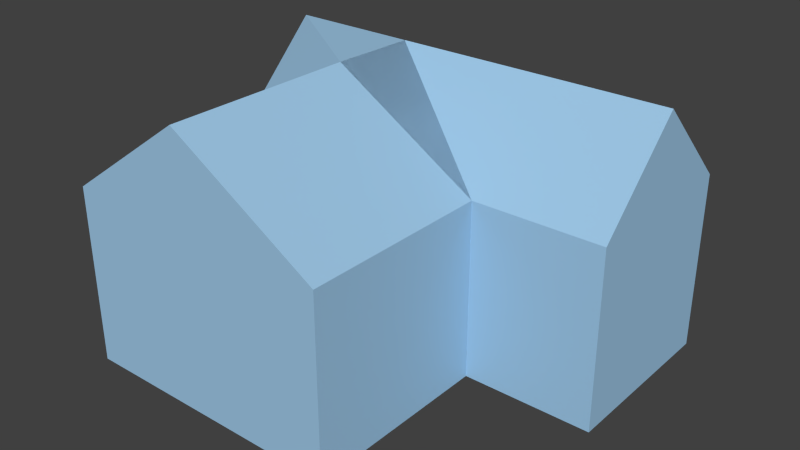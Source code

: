 # Source: House02.blend  (saved by Blender 2.73.0; exported with 4.5.12 LTS)
import bpy
from mathutils import Matrix  # noqa: F401  (used for matrix-valued properties, if any)

bpy.ops.wm.read_factory_settings(use_empty=True)
scene = bpy.context.scene
scene.name = 'Scene'

# ---- collections
col_collection_1 = bpy.data.collections.new('Collection 1'); scene.collection.children.link(col_collection_1)

# ---- materials (node trees are filled in below, after node groups)
mat_material_001 = bpy.data.materials.new('Material.001')
mat_material_001.alpha_threshold = 0.0
mat_material_001.use_transparent_shadow = False
mat_material_001.diffuse_color = (0.3488, 0.5821, 0.8, 1.0)
mat_material_001.specular_color = (0.1819, 0.4314, 1.0)
mat_material_001.roughness = 0.5

# ---- material node trees

# ---- world
world_world = bpy.data.worlds.new('World'); scene.world = world_world
world_world.color = (0.05088, 0.05088, 0.05088)
world_world.use_sun_shadow = False
world_world.sun_shadow_jitter_overblur = 0.0
world_world.cycles.sampling_method = 'MANUAL'
world_world.cycles.sample_map_resolution = 256

# ---- meshes
me_cube_001 = bpy.data.meshes.new('Cube.001')
me_cube_001.from_pydata([(-1.0, -1.0, -1.0), (-1.0, 1.0, -1.0), (3.547, 1.0, -1.0), (3.547, -1.0, -1.0), (-1.0, -1.0, 1.0), (-1.0, 1.0, 1.0), (3.547, 1.0, 1.0), (3.547, -1.0, 1.0), (-1.0, 0.0, 1.991), (3.547, 0.0, 1.991), (2.089, -1.0, 1.0), (2.089, -1.0, -1.0), (-1.0, -3.16, -1.0), (-1.0, -3.16, 1.0), (2.089, -3.16, 1.0), (2.089, -3.16, -1.0), (0.4384, -1.0, 2.012), (0.4384, 0.0, 1.991), (0.4384, -3.16, 2.012)], [], [(14, 18, 13, 12, 15), (11, 10, 14, 15), (6, 2, 1, 5), (16, 17, 8, 4), (6, 5, 8, 17, 9), (4, 8, 5, 1, 0), (7, 10, 11, 3), (6, 9, 7, 3, 2), (16, 4, 13, 18), (4, 0, 12, 13), (10, 16, 18, 14), (0, 1, 2, 3, 11, 15, 12), (17, 16, 4), (17, 16, 10), (9, 17, 16, 10, 7)])
me_cube_001.materials.append(mat_material_001)
me_cube_001.use_remesh_preserve_volume = False
me_cube_001.use_remesh_preserve_attributes = False
me_cube_001.use_mirror_vertex_groups = False
me_cube_001.update()

# ---- objects
ob_cube = bpy.data.objects.new('Cube', me_cube_001)

# ---- transforms, parenting, visibility, modifiers, constraints
ob_cube.location = (-0.5872, -0.4777, 1.058)
ob_cube.lineart.crease_threshold = 0.0

# ---- collection membership
col_collection_1.objects.link(ob_cube)

# ---- scene / render settings (as saved in the file)
scene.frame_start = 1; scene.frame_end = 250; scene.frame_set(1)
scene.render.engine = 'BLENDER_EEVEE_NEXT'
scene.render.resolution_percentage = 50
scene.render.dither_intensity = 0.0
scene.cycles.use_denoising = False
scene.cycles.samples = 10
scene.cycles.sampling_pattern = 'TABULATED_SOBOL'
scene.cycles.light_sampling_threshold = 0.0
scene.cycles.use_adaptive_sampling = False
scene.cycles.use_light_tree = False
scene.cycles.blur_glossy = 0.0
scene.cycles.pixel_filter_type = 'GAUSSIAN'
scene.cycles.sample_clamp_indirect = 0.0
scene.view_settings.view_transform = 'Standard'
bpy.context.view_layer.update()

# ---- added for rendering (the .blend has no active camera and no usable light): camera, sun
cam_auto = bpy.data.cameras.new('AutoCamera')
cam_auto.lens = 50.0
cam_auto.sensor_width = 36.0
cam_auto.clip_end = 1000.0
ob_auto_camera = bpy.data.objects.new('AutoCamera', cam_auto)
scene.collection.objects.link(ob_auto_camera)
ob_auto_camera.location = (7.03272, -9.17336, 6.64101)
ob_auto_camera.rotation_euler = (1.09748, -7.21219e-08, 0.694738)
scene.camera = ob_auto_camera
light_auto_sun = bpy.data.lights.new('AutoSun', 'SUN')
light_auto_sun.energy = 3.0
light_auto_sun.angle = 0.0523599
ob_auto_sun = bpy.data.objects.new('AutoSun', light_auto_sun)
scene.collection.objects.link(ob_auto_sun)
ob_auto_sun.rotation_euler = (0.872665, 0.174533, 0.523599)
bpy.context.view_layer.update()
